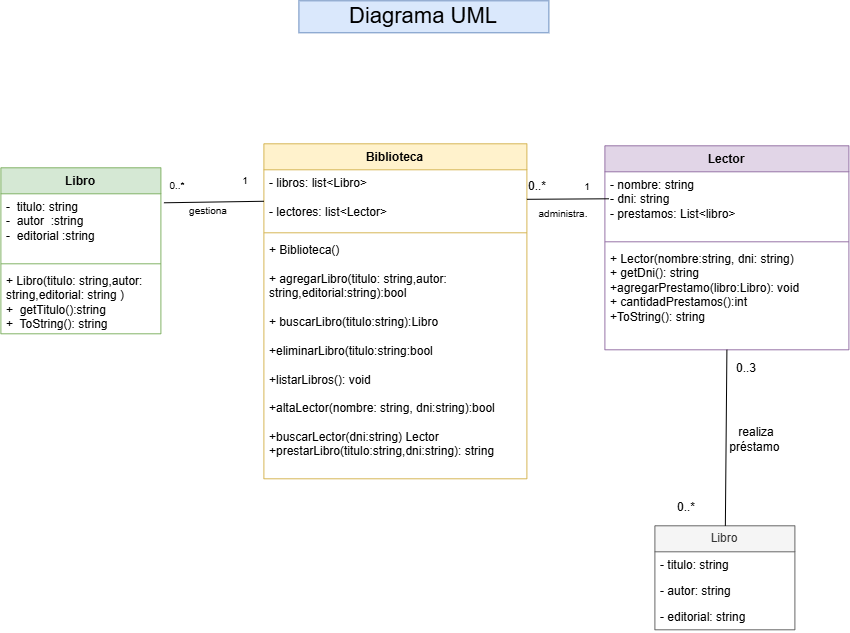

The diagram above was exported from draw.io. Its source (the exported page's mxGraphModel, read from the mxfile embedded in the PNG):
<mxGraphModel dx="1451" dy="2267" grid="0" gridSize="10" guides="1" tooltips="1" connect="1" arrows="1" fold="1" page="0" pageScale="1" pageWidth="827" pageHeight="1169" math="0" shadow="0">
  <root>
    <mxCell id="0" />
    <mxCell id="1" parent="0" />
    <mxCell id="0SjMhnF1VGlu_0AHYk48-1" parent="1" style="swimlane;fontStyle=1;align=center;verticalAlign=top;childLayout=stackLayout;horizontal=1;startSize=26;horizontalStack=0;resizeParent=1;resizeParentMax=0;resizeLast=0;collapsible=1;marginBottom=0;whiteSpace=wrap;html=1;fillColor=#e1d5e7;strokeColor=#9673a6;" value="Lector" vertex="1">
      <mxGeometry height="204" width="244" x="377" y="-1239" as="geometry">
        <mxRectangle height="26" width="95" x="377" y="-1239" as="alternateBounds" />
      </mxGeometry>
    </mxCell>
    <mxCell id="0SjMhnF1VGlu_0AHYk48-2" parent="0SjMhnF1VGlu_0AHYk48-1" style="text;strokeColor=none;fillColor=none;align=left;verticalAlign=top;spacingLeft=4;spacingRight=4;overflow=hidden;rotatable=0;points=[[0,0.5],[1,0.5]];portConstraint=eastwest;whiteSpace=wrap;html=1;" value="- nombre: string&lt;div&gt;- dni: string&lt;/div&gt;&lt;div&gt;- prestamos: List&amp;lt;libro&amp;gt;&lt;/div&gt;" vertex="1">
      <mxGeometry height="66" width="244" y="26" as="geometry" />
    </mxCell>
    <mxCell id="0SjMhnF1VGlu_0AHYk48-3" parent="0SjMhnF1VGlu_0AHYk48-1" style="line;strokeWidth=1;fillColor=none;align=left;verticalAlign=middle;spacingTop=-1;spacingLeft=3;spacingRight=3;rotatable=0;labelPosition=right;points=[];portConstraint=eastwest;strokeColor=inherit;" value="" vertex="1">
      <mxGeometry height="8" width="244" y="92" as="geometry" />
    </mxCell>
    <mxCell id="0SjMhnF1VGlu_0AHYk48-4" parent="0SjMhnF1VGlu_0AHYk48-1" style="text;strokeColor=none;fillColor=none;align=left;verticalAlign=top;spacingLeft=4;spacingRight=4;overflow=hidden;rotatable=0;points=[[0,0.5],[1,0.5]];portConstraint=eastwest;whiteSpace=wrap;html=1;" value="+ Lector(nombre:string, dni: string)&lt;div&gt;+ getDni(): string&amp;nbsp;&lt;/div&gt;&lt;div&gt;+agregarPrestamo(libro:Libro): void&lt;/div&gt;&lt;div&gt;+ cantidadPrestamos():int&lt;/div&gt;&lt;div&gt;+ToString(): string&lt;/div&gt;" vertex="1">
      <mxGeometry height="104" width="244" y="100" as="geometry" />
    </mxCell>
    <mxCell id="0SjMhnF1VGlu_0AHYk48-5" parent="1" style="swimlane;fontStyle=1;align=center;verticalAlign=top;childLayout=stackLayout;horizontal=1;startSize=26;horizontalStack=0;resizeParent=1;resizeParentMax=0;resizeLast=0;collapsible=1;marginBottom=0;whiteSpace=wrap;html=1;fillColor=#d5e8d4;strokeColor=#82b366;" value="Libro&lt;div&gt;&lt;br&gt;&lt;/div&gt;" vertex="1">
      <mxGeometry height="166" width="160" x="-227" y="-1217" as="geometry">
        <mxRectangle height="41" width="62" x="-209" y="-274" as="alternateBounds" />
      </mxGeometry>
    </mxCell>
    <mxCell id="0SjMhnF1VGlu_0AHYk48-6" parent="0SjMhnF1VGlu_0AHYk48-5" style="text;strokeColor=none;fillColor=none;align=left;verticalAlign=top;spacingLeft=4;spacingRight=4;overflow=hidden;rotatable=0;points=[[0,0.5],[1,0.5]];portConstraint=eastwest;whiteSpace=wrap;html=1;" value="-&amp;nbsp; titulo: string&lt;div&gt;-&amp;nbsp; autor&amp;nbsp; :string&lt;/div&gt;&lt;div&gt;-&amp;nbsp; editorial :string&lt;/div&gt;" vertex="1">
      <mxGeometry height="66" width="160" y="26" as="geometry" />
    </mxCell>
    <mxCell id="0SjMhnF1VGlu_0AHYk48-7" parent="0SjMhnF1VGlu_0AHYk48-5" style="line;strokeWidth=1;fillColor=none;align=left;verticalAlign=middle;spacingTop=-1;spacingLeft=3;spacingRight=3;rotatable=0;labelPosition=right;points=[];portConstraint=eastwest;strokeColor=inherit;" value="" vertex="1">
      <mxGeometry height="8" width="160" y="92" as="geometry" />
    </mxCell>
    <mxCell id="0SjMhnF1VGlu_0AHYk48-8" parent="0SjMhnF1VGlu_0AHYk48-5" style="text;strokeColor=none;fillColor=none;align=left;verticalAlign=top;spacingLeft=4;spacingRight=4;overflow=hidden;rotatable=0;points=[[0,0.5],[1,0.5]];portConstraint=eastwest;whiteSpace=wrap;html=1;" value="+ Libro(titulo: string,autor: string,editorial: string )&lt;div&gt;+&amp;nbsp; getTitulo():string&lt;/div&gt;&lt;div&gt;+&amp;nbsp; ToString(): string&lt;/div&gt;" vertex="1">
      <mxGeometry height="66" width="160" y="100" as="geometry" />
    </mxCell>
    <mxCell id="0SjMhnF1VGlu_0AHYk48-9" parent="1" style="swimlane;fontStyle=0;childLayout=stackLayout;horizontal=1;startSize=26;fillColor=#f5f5f5;horizontalStack=0;resizeParent=1;resizeParentMax=0;resizeLast=0;collapsible=1;marginBottom=0;whiteSpace=wrap;html=1;fontColor=#333333;strokeColor=#666666;" value="Libro" vertex="1">
      <mxGeometry height="104" width="140" x="427" y="-859" as="geometry" />
    </mxCell>
    <mxCell id="0SjMhnF1VGlu_0AHYk48-10" parent="0SjMhnF1VGlu_0AHYk48-9" style="text;strokeColor=none;fillColor=none;align=left;verticalAlign=top;spacingLeft=4;spacingRight=4;overflow=hidden;rotatable=0;points=[[0,0.5],[1,0.5]];portConstraint=eastwest;whiteSpace=wrap;html=1;" value="- titulo: string&lt;div&gt;&lt;br&gt;&lt;/div&gt;" vertex="1">
      <mxGeometry height="26" width="140" y="26" as="geometry" />
    </mxCell>
    <mxCell id="0SjMhnF1VGlu_0AHYk48-11" parent="0SjMhnF1VGlu_0AHYk48-9" style="text;strokeColor=none;fillColor=none;align=left;verticalAlign=top;spacingLeft=4;spacingRight=4;overflow=hidden;rotatable=0;points=[[0,0.5],[1,0.5]];portConstraint=eastwest;whiteSpace=wrap;html=1;" value="- autor: string" vertex="1">
      <mxGeometry height="26" width="140" y="52" as="geometry" />
    </mxCell>
    <mxCell id="0SjMhnF1VGlu_0AHYk48-12" parent="0SjMhnF1VGlu_0AHYk48-9" style="text;strokeColor=none;fillColor=none;align=left;verticalAlign=top;spacingLeft=4;spacingRight=4;overflow=hidden;rotatable=0;points=[[0,0.5],[1,0.5]];portConstraint=eastwest;whiteSpace=wrap;html=1;" value="- editorial: string&lt;div&gt;&lt;br&gt;&lt;/div&gt;" vertex="1">
      <mxGeometry height="26" width="140" y="78" as="geometry" />
    </mxCell>
    <mxCell id="0SjMhnF1VGlu_0AHYk48-13" parent="1" style="swimlane;fontStyle=1;align=center;verticalAlign=top;childLayout=stackLayout;horizontal=1;startSize=26;horizontalStack=0;resizeParent=1;resizeParentMax=0;resizeLast=0;collapsible=1;marginBottom=0;whiteSpace=wrap;html=1;fillColor=#fff2cc;strokeColor=#d6b656;" value="Biblioteca" vertex="1">
      <mxGeometry height="335" width="263" x="36" y="-1241" as="geometry">
        <mxRectangle height="26" width="87" x="36" y="-1241" as="alternateBounds" />
      </mxGeometry>
    </mxCell>
    <mxCell id="0SjMhnF1VGlu_0AHYk48-14" parent="0SjMhnF1VGlu_0AHYk48-13" style="text;strokeColor=none;fillColor=none;align=left;verticalAlign=top;spacingLeft=4;spacingRight=4;overflow=hidden;rotatable=0;points=[[0,0.5],[1,0.5]];portConstraint=eastwest;whiteSpace=wrap;html=1;" value="- libros: list&amp;lt;Libro&amp;gt;&lt;div&gt;&lt;br&gt;&lt;div&gt;- lectores: list&amp;lt;Lector&amp;gt;&lt;/div&gt;&lt;div&gt;&lt;br&gt;&lt;/div&gt;&lt;/div&gt;" vertex="1">
      <mxGeometry height="59" width="263" y="26" as="geometry" />
    </mxCell>
    <mxCell id="0SjMhnF1VGlu_0AHYk48-15" parent="0SjMhnF1VGlu_0AHYk48-13" style="line;strokeWidth=1;fillColor=none;align=left;verticalAlign=middle;spacingTop=-1;spacingLeft=3;spacingRight=3;rotatable=0;labelPosition=right;points=[];portConstraint=eastwest;strokeColor=inherit;" value="" vertex="1">
      <mxGeometry height="8" width="263" y="85" as="geometry" />
    </mxCell>
    <mxCell id="0SjMhnF1VGlu_0AHYk48-16" parent="0SjMhnF1VGlu_0AHYk48-13" style="text;strokeColor=none;fillColor=none;align=left;verticalAlign=top;spacingLeft=4;spacingRight=4;overflow=hidden;rotatable=0;points=[[0,0.5],[1,0.5]];portConstraint=eastwest;whiteSpace=wrap;html=1;" value="+ Biblioteca()&lt;div&gt;&lt;br&gt;&lt;div&gt;+ agregarLibro(titulo: string,autor: string,editorial:string):bool&lt;/div&gt;&lt;div&gt;&lt;br&gt;&lt;/div&gt;&lt;div&gt;+ buscarLibro(titulo:string):Libro&lt;/div&gt;&lt;/div&gt;&lt;div&gt;&lt;br&gt;&lt;/div&gt;&lt;div&gt;+eliminarLibro(titulo:string:bool&lt;/div&gt;&lt;div&gt;&lt;br&gt;&lt;/div&gt;&lt;div&gt;+listarLibros(): void&lt;/div&gt;&lt;div&gt;&lt;br&gt;&lt;/div&gt;&lt;div&gt;+altaLector(nombre: string, dni:string):bool&lt;/div&gt;&lt;div&gt;&lt;br&gt;&lt;/div&gt;&lt;div&gt;+buscarLector(dni:string&lt;span style=&quot;background-color: transparent; color: light-dark(rgb(0, 0, 0), rgb(255, 255, 255));&quot;&gt;) Lector&lt;/span&gt;&lt;/div&gt;&lt;div&gt;+prestarLibro(titulo:string,dni:string): string&lt;/div&gt;" vertex="1">
      <mxGeometry height="242" width="263" y="93" as="geometry" />
    </mxCell>
    <mxCell id="0SjMhnF1VGlu_0AHYk48-17" parent="1" style="text;html=1;whiteSpace=wrap;strokeColor=#6c8ebf;fillColor=#dae8fc;align=center;verticalAlign=middle;rounded=0;" value="&lt;font style=&quot;font-size: 22px;&quot;&gt;Diagrama UML&lt;/font&gt;" vertex="1">
      <mxGeometry height="32" width="250" x="71" y="-1384" as="geometry" />
    </mxCell>
    <mxCell id="0SjMhnF1VGlu_0AHYk48-20" edge="1" parent="1" source="0SjMhnF1VGlu_0AHYk48-6" style="edgeStyle=none;orthogonalLoop=1;jettySize=auto;html=1;rounded=0;exitX=1.019;exitY=0.136;exitDx=0;exitDy=0;exitPerimeter=0;endArrow=none;endFill=0;" target="0SjMhnF1VGlu_0AHYk48-14" value="">
      <mxGeometry relative="1" width="100" as="geometry">
        <Array as="points" />
        <mxPoint x="-62" y="-1157" as="sourcePoint" />
        <mxPoint x="20" y="-1139" as="targetPoint" />
      </mxGeometry>
    </mxCell>
    <mxCell id="0SjMhnF1VGlu_0AHYk48-21" edge="1" parent="1" source="0SjMhnF1VGlu_0AHYk48-14" style="edgeStyle=none;orthogonalLoop=1;jettySize=auto;html=1;rounded=0;exitX=1;exitY=0.5;exitDx=0;exitDy=0;entryX=0.016;entryY=0.409;entryDx=0;entryDy=0;entryPerimeter=0;endArrow=none;endFill=0;" target="0SjMhnF1VGlu_0AHYk48-2" value="">
      <mxGeometry relative="1" width="100" as="geometry">
        <Array as="points" />
        <mxPoint x="281" y="-1196" as="sourcePoint" />
        <mxPoint x="381" y="-1196" as="targetPoint" />
      </mxGeometry>
    </mxCell>
    <mxCell id="0SjMhnF1VGlu_0AHYk48-22" edge="1" parent="1" source="0SjMhnF1VGlu_0AHYk48-1" style="edgeStyle=none;orthogonalLoop=1;jettySize=auto;html=1;rounded=0;exitX=0.5;exitY=1;exitDx=0;exitDy=0;endArrow=none;endFill=0;" target="0SjMhnF1VGlu_0AHYk48-9" value="">
      <mxGeometry relative="1" width="100" as="geometry">
        <Array as="points" />
        <mxPoint x="420" y="-944" as="sourcePoint" />
        <mxPoint x="520" y="-944" as="targetPoint" />
      </mxGeometry>
    </mxCell>
    <mxCell id="0SjMhnF1VGlu_0AHYk48-23" parent="1" style="text;html=1;whiteSpace=wrap;strokeColor=none;fillColor=none;align=center;verticalAlign=middle;rounded=0;" value="0..3" vertex="1">
      <mxGeometry height="30" width="60" x="489" y="-1031" as="geometry" />
    </mxCell>
    <mxCell id="0SjMhnF1VGlu_0AHYk48-24" parent="1" style="text;html=1;whiteSpace=wrap;strokeColor=none;fillColor=none;align=center;verticalAlign=middle;rounded=0;" value="realiza préstamo&amp;nbsp;" vertex="1">
      <mxGeometry height="30" width="60" x="499" y="-960" as="geometry" />
    </mxCell>
    <mxCell id="0SjMhnF1VGlu_0AHYk48-25" parent="1" style="text;html=1;whiteSpace=wrap;strokeColor=none;fillColor=none;align=center;verticalAlign=middle;rounded=0;" value="0..*" vertex="1">
      <mxGeometry height="30" width="60" x="429" y="-892" as="geometry" />
    </mxCell>
    <mxCell id="0SjMhnF1VGlu_0AHYk48-26" parent="1" style="text;html=1;whiteSpace=wrap;strokeColor=none;fillColor=none;align=center;verticalAlign=middle;rounded=0;" value="&lt;font style=&quot;font-size: 10px;&quot;&gt;1&lt;/font&gt;" vertex="1">
      <mxGeometry height="30" width="60" x="330" y="-1213" as="geometry" />
    </mxCell>
    <mxCell id="0SjMhnF1VGlu_0AHYk48-27" parent="1" style="text;html=1;whiteSpace=wrap;strokeColor=none;fillColor=none;align=center;verticalAlign=middle;rounded=0;" value="0..*" vertex="1">
      <mxGeometry height="30" width="60" x="280" y="-1213" as="geometry" />
    </mxCell>
    <mxCell id="0SjMhnF1VGlu_0AHYk48-28" parent="1" style="text;html=1;whiteSpace=wrap;strokeColor=none;fillColor=none;align=center;verticalAlign=middle;rounded=0;" value="&lt;font style=&quot;font-size: 10px;&quot;&gt;administra.&lt;/font&gt;" vertex="1">
      <mxGeometry height="30" width="60" x="306" y="-1186" as="geometry" />
    </mxCell>
    <mxCell id="0SjMhnF1VGlu_0AHYk48-29" parent="1" style="text;html=1;whiteSpace=wrap;strokeColor=none;fillColor=none;align=center;verticalAlign=middle;rounded=0;" value="&lt;font style=&quot;font-size: 10px;&quot;&gt;gestiona&lt;/font&gt;" vertex="1">
      <mxGeometry height="30" width="60" x="-49" y="-1189" as="geometry" />
    </mxCell>
    <mxCell id="0SjMhnF1VGlu_0AHYk48-30" parent="1" style="text;html=1;whiteSpace=wrap;strokeColor=none;fillColor=none;align=center;verticalAlign=middle;rounded=0;" value="&lt;font style=&quot;font-size: 10px;&quot;&gt;0..*&lt;/font&gt;" vertex="1">
      <mxGeometry height="30" width="60" x="-80" y="-1214" as="geometry" />
    </mxCell>
    <mxCell id="0SjMhnF1VGlu_0AHYk48-31" parent="1" style="text;html=1;whiteSpace=wrap;strokeColor=none;fillColor=none;align=center;verticalAlign=middle;rounded=0;" value="&lt;font size=&quot;1&quot;&gt;1&lt;/font&gt;" vertex="1">
      <mxGeometry height="30" width="60" x="-12" y="-1219" as="geometry" />
    </mxCell>
  </root>
</mxGraphModel>